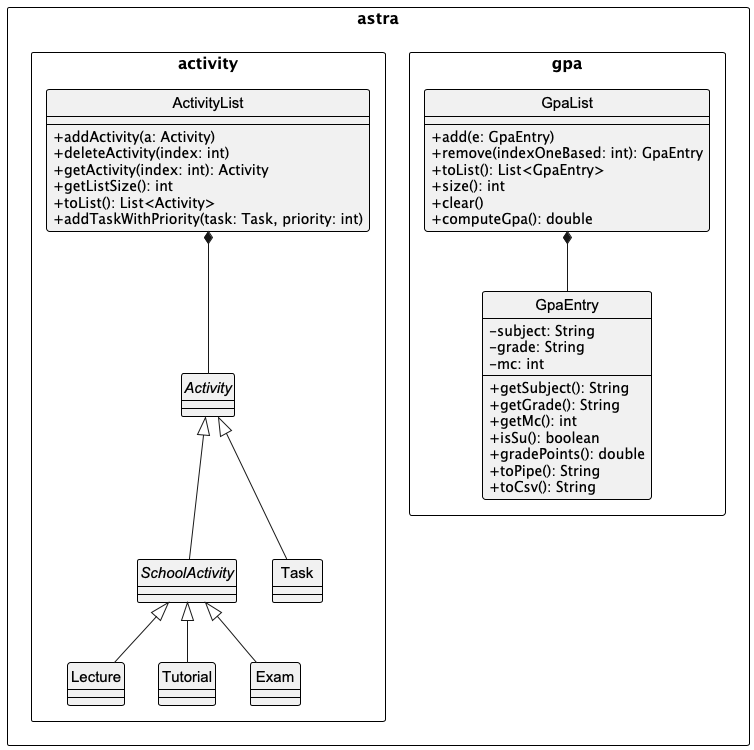

The diagram above was rendered by PlantUML. Its source (embedded in the PNG):
@startuml ModelComponent
!include style.puml
skinparam componentStyle rectangle
'hide members
'show methods
'show attributes

package astra.activity {
  abstract class Activity
  abstract class SchoolActivity
  class Task
  class Lecture
  class Tutorial
  class Exam
  class ActivityList {
    +addActivity(a: Activity)
    +deleteActivity(index: int)
    +getActivity(index: int): Activity
    +getListSize(): int
    +toList(): List<Activity>
    +addTaskWithPriority(task: Task, priority: int)
  }
}

package astra.gpa {
  class GpaList {
    +add(e: GpaEntry)
    +remove(indexOneBased: int): GpaEntry
    +toList(): List<GpaEntry>
    +size(): int
    +clear()
    +computeGpa(): double
  }
  class GpaEntry {
    -subject: String
    -grade: String
    -mc: int
    +getSubject(): String
    +getGrade(): String
    +getMc(): int
    +isSu(): boolean
    +gradePoints(): double
    +toPipe(): String
    +toCsv(): String
  }
}

Activity <|-- SchoolActivity
SchoolActivity <|-- Lecture
SchoolActivity <|-- Tutorial
SchoolActivity <|-- Exam
Activity <|-- Task
GpaList *-- GpaEntry
ActivityList *-- Activity
@enduml